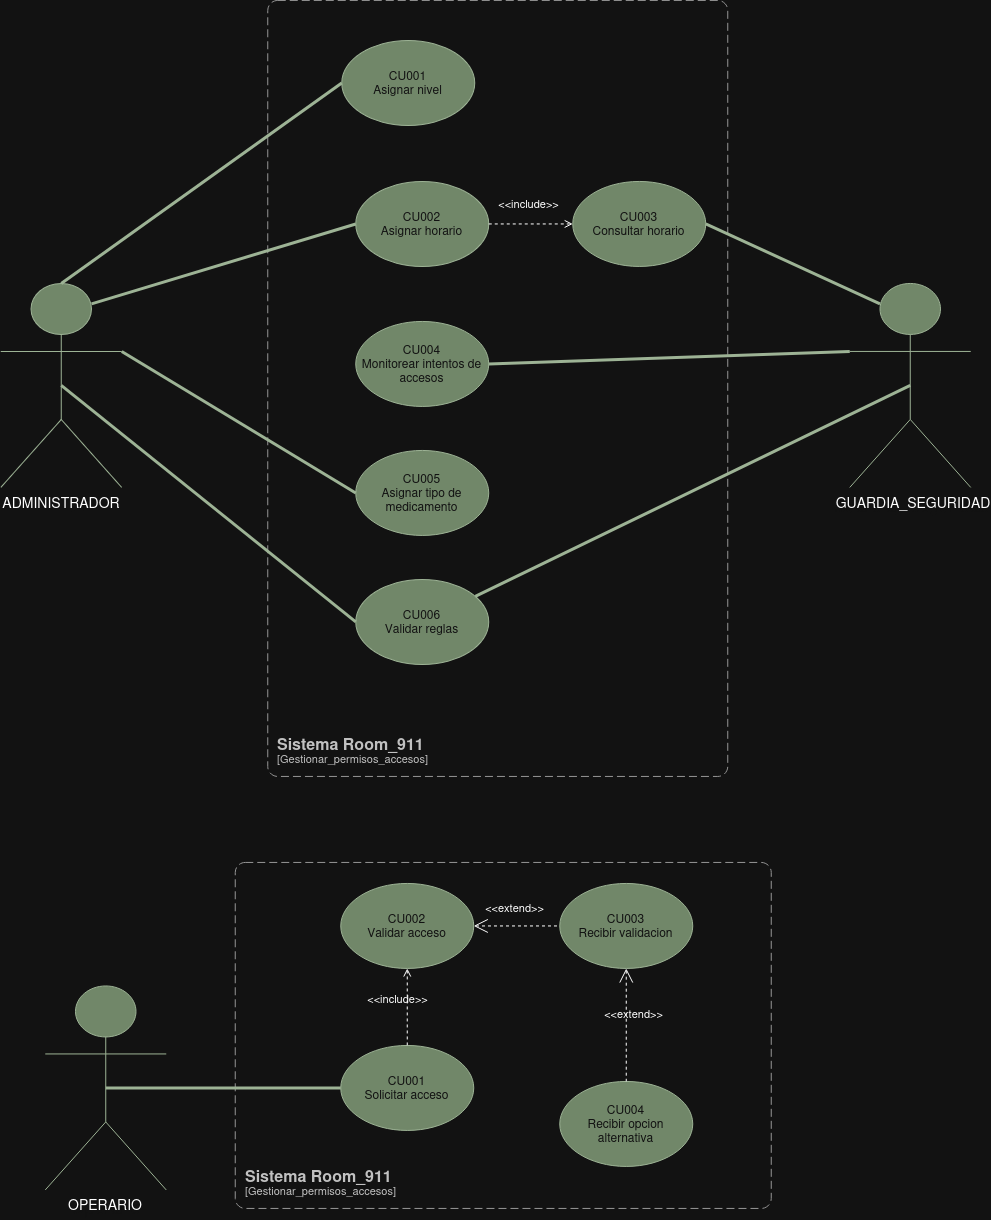

The diagram above was exported from draw.io. Its source (the exported page's mxGraphModel, read from the mxfile embedded in the PNG):
<mxGraphModel dx="1991" dy="1223" grid="0" gridSize="10" guides="1" tooltips="1" connect="1" arrows="1" fold="1" page="0" pageScale="1" pageWidth="827" pageHeight="1169" math="0" shadow="0">
  <root>
    <mxCell id="0" />
    <mxCell id="1" parent="0" />
    <mxCell id="H1_m40yR8AgTrjQJ29bQ-1" parent="1" style="shape=umlActor;verticalLabelPosition=bottom;verticalAlign=top;html=1;fillColor=#6d8764;fontColor=#ffffff;strokeColor=#3A5431;" value="&lt;font style=&quot;font-size: 18px;&quot;&gt;Administrador&lt;/font&gt;" vertex="1">
      <mxGeometry height="204" width="121" x="268" y="293" as="geometry" />
    </mxCell>
    <mxCell id="H1_m40yR8AgTrjQJ29bQ-2" parent="1" style="ellipse;whiteSpace=wrap;html=1;fillColor=#6d8764;fontColor=#ffffff;strokeColor=#3A5431;" value="&lt;div&gt;CU002&lt;/div&gt;&lt;div&gt;Asignar horario&lt;/div&gt;" vertex="1">
      <mxGeometry height="85" width="133" x="623" y="191" as="geometry" />
    </mxCell>
    <mxCell id="H1_m40yR8AgTrjQJ29bQ-3" parent="1" style="ellipse;whiteSpace=wrap;html=1;fillColor=#6d8764;fontColor=#ffffff;strokeColor=#3A5431;" value="&lt;div&gt;CU006&lt;/div&gt;Validar reglas" vertex="1">
      <mxGeometry height="85" width="133" x="623" y="589" as="geometry" />
    </mxCell>
    <mxCell id="H1_m40yR8AgTrjQJ29bQ-4" parent="1" style="ellipse;whiteSpace=wrap;html=1;fillColor=#6d8764;fontColor=#ffffff;strokeColor=#3A5431;" value="&lt;div&gt;CU001&lt;/div&gt;&lt;div&gt;Asignar nivel&lt;/div&gt;" vertex="1">
      <mxGeometry height="85" width="133" x="609" y="50" as="geometry" />
    </mxCell>
    <object placeholders="1" c4Name="Sistema Room_911" c4Type="SystemScopeBoundary" c4Application="Gestionar_permisos_accesos" label="&lt;font style=&quot;font-size: 16px&quot;&gt;&lt;b&gt;&lt;div style=&quot;text-align: left&quot;&gt;%c4Name%&lt;/div&gt;&lt;/b&gt;&lt;/font&gt;&lt;div style=&quot;text-align: left&quot;&gt;[%c4Application%]&lt;/div&gt;" id="H1_m40yR8AgTrjQJ29bQ-5">
      <mxCell parent="1" style="rounded=1;fontSize=11;whiteSpace=wrap;html=1;dashed=1;arcSize=20;fillColor=none;strokeColor=#666666;fontColor=#333333;labelBackgroundColor=none;align=left;verticalAlign=bottom;labelBorderColor=none;spacingTop=0;spacing=10;dashPattern=8 4;metaEdit=1;rotatable=0;perimeter=rectanglePerimeter;noLabel=0;labelPadding=0;allowArrows=0;connectable=0;expand=0;recursiveResize=0;editable=1;pointerEvents=0;absoluteArcSize=1;points=[[0.25,0,0],[0.5,0,0],[0.75,0,0],[1,0.25,0],[1,0.5,0],[1,0.75,0],[0.75,1,0],[0.5,1,0],[0.25,1,0],[0,0.75,0],[0,0.5,0],[0,0.25,0]];" vertex="1">
        <mxGeometry height="776" width="460" x="535" y="10" as="geometry" />
      </mxCell>
    </object>
    <mxCell id="H1_m40yR8AgTrjQJ29bQ-9" parent="1" style="ellipse;whiteSpace=wrap;html=1;fillColor=#6d8764;fontColor=#ffffff;strokeColor=#3A5431;" value="&lt;div&gt;CU005&lt;/div&gt;Asignar tipo de medicamento" vertex="1">
      <mxGeometry height="85" width="133" x="623" y="460" as="geometry" />
    </mxCell>
    <mxCell id="H1_m40yR8AgTrjQJ29bQ-11" edge="1" parent="1" source="H1_m40yR8AgTrjQJ29bQ-1" style="endArrow=none;startArrow=none;endFill=0;startFill=0;endSize=8;html=1;verticalAlign=bottom;labelBackgroundColor=none;strokeWidth=3;rounded=0;exitX=0.5;exitY=0;exitDx=0;exitDy=0;exitPerimeter=0;entryX=0;entryY=0.5;entryDx=0;entryDy=0;fillColor=#6d8764;strokeColor=#3A5431;" target="H1_m40yR8AgTrjQJ29bQ-4" value="">
      <mxGeometry relative="1" width="160" as="geometry">
        <mxPoint x="-345" y="591" as="sourcePoint" />
        <mxPoint x="-46" y="171" as="targetPoint" />
      </mxGeometry>
    </mxCell>
    <mxCell id="H1_m40yR8AgTrjQJ29bQ-12" edge="1" parent="1" source="H1_m40yR8AgTrjQJ29bQ-1" style="endArrow=none;startArrow=none;endFill=0;startFill=0;endSize=8;html=1;verticalAlign=bottom;labelBackgroundColor=none;strokeWidth=3;rounded=0;exitX=0.75;exitY=0.1;exitDx=0;exitDy=0;exitPerimeter=0;entryX=0;entryY=0.5;entryDx=0;entryDy=0;fillColor=#6d8764;strokeColor=#3A5431;" target="H1_m40yR8AgTrjQJ29bQ-2" value="">
      <mxGeometry relative="1" width="160" as="geometry">
        <mxPoint x="167" y="738" as="sourcePoint" />
        <mxPoint x="660" y="488" as="targetPoint" />
      </mxGeometry>
    </mxCell>
    <mxCell id="H1_m40yR8AgTrjQJ29bQ-14" edge="1" parent="1" source="H1_m40yR8AgTrjQJ29bQ-1" style="endArrow=none;startArrow=none;endFill=0;startFill=0;endSize=8;html=1;verticalAlign=bottom;labelBackgroundColor=none;strokeWidth=3;rounded=0;exitX=1;exitY=0.3333333333333333;exitDx=0;exitDy=0;exitPerimeter=0;fillColor=#6d8764;strokeColor=#3A5431;entryX=0;entryY=0.5;entryDx=0;entryDy=0;" target="H1_m40yR8AgTrjQJ29bQ-9" value="">
      <mxGeometry relative="1" width="160" as="geometry">
        <mxPoint x="255" y="681" as="sourcePoint" />
        <mxPoint x="608.9999999999964" y="522.5" as="targetPoint" />
      </mxGeometry>
    </mxCell>
    <mxCell id="H1_m40yR8AgTrjQJ29bQ-20" parent="1" style="shape=umlActor;verticalLabelPosition=bottom;verticalAlign=top;html=1;fillColor=#6d8764;fontColor=#ffffff;strokeColor=#3A5431;" value="&lt;font style=&quot;font-size: 18px;&quot;&gt;Guardia_ seguridad&lt;/font&gt;" vertex="1">
      <mxGeometry height="204" width="121" x="1117" y="293" as="geometry" />
    </mxCell>
    <mxCell id="H1_m40yR8AgTrjQJ29bQ-23" edge="1" parent="1" source="H1_m40yR8AgTrjQJ29bQ-20" style="endArrow=none;startArrow=none;endFill=0;startFill=0;endSize=8;html=1;verticalAlign=bottom;labelBackgroundColor=none;strokeWidth=3;rounded=0;exitX=0;exitY=0.3333333333333333;exitDx=0;exitDy=0;exitPerimeter=0;fillColor=#6d8764;strokeColor=#3A5431;entryX=1;entryY=0.5;entryDx=0;entryDy=0;" target="H1_m40yR8AgTrjQJ29bQ-30" value="">
      <mxGeometry relative="1" width="160" as="geometry">
        <mxPoint x="1372" y="654" as="sourcePoint" />
        <mxPoint x="939.0000000000136" y="626" as="targetPoint" />
      </mxGeometry>
    </mxCell>
    <mxCell id="H1_m40yR8AgTrjQJ29bQ-28" edge="1" parent="1" source="H1_m40yR8AgTrjQJ29bQ-2" style="html=1;verticalAlign=bottom;labelBackgroundColor=none;endArrow=open;endFill=0;dashed=1;rounded=0;exitX=1;exitY=0.5;exitDx=0;exitDy=0;entryX=0;entryY=0.5;entryDx=0;entryDy=0;" target="7P7rm8xy6TIYWDkNHuQk-1" value="&amp;lt;&amp;lt;include&amp;gt;&amp;gt;">
      <mxGeometry relative="1" width="160" x="-0.0535" y="10" as="geometry">
        <mxPoint as="offset" />
        <mxPoint x="1530.0000000000036" y="235" as="sourcePoint" />
        <mxPoint x="1593.9999999999868" y="154.5" as="targetPoint" />
      </mxGeometry>
    </mxCell>
    <mxCell id="H1_m40yR8AgTrjQJ29bQ-30" parent="1" style="ellipse;whiteSpace=wrap;html=1;fillColor=#6d8764;fontColor=#ffffff;strokeColor=#3A5431;" value="&lt;div&gt;CU004&lt;/div&gt;Monitorear intentos de accesos" vertex="1">
      <mxGeometry height="85" width="133" x="623" y="331" as="geometry" />
    </mxCell>
    <mxCell id="7P7rm8xy6TIYWDkNHuQk-1" parent="1" style="ellipse;whiteSpace=wrap;html=1;fillColor=#6d8764;fontColor=#ffffff;strokeColor=#3A5431;" value="&lt;div&gt;CU003&lt;/div&gt;&lt;div&gt;Consultar horario&lt;/div&gt;" vertex="1">
      <mxGeometry height="85" width="133" x="840" y="191" as="geometry" />
    </mxCell>
    <mxCell id="gX6fY2fJg2clArUTkiMY-1" edge="1" parent="1" source="H1_m40yR8AgTrjQJ29bQ-20" style="endArrow=none;startArrow=none;endFill=0;startFill=0;endSize=8;html=1;verticalAlign=bottom;labelBackgroundColor=none;strokeWidth=3;rounded=0;exitX=0.25;exitY=0.1;exitDx=0;exitDy=0;exitPerimeter=0;fillColor=#6d8764;strokeColor=#3A5431;entryX=1;entryY=0.5;entryDx=0;entryDy=0;" target="7P7rm8xy6TIYWDkNHuQk-1" value="">
      <mxGeometry relative="1" width="160" as="geometry">
        <mxPoint x="1313" y="436" as="sourcePoint" />
        <mxPoint x="935" y="561" as="targetPoint" />
      </mxGeometry>
    </mxCell>
    <mxCell id="gX6fY2fJg2clArUTkiMY-2" parent="1" style="text;html=1;whiteSpace=wrap;strokeColor=none;fillColor=none;align=center;verticalAlign=middle;rounded=0;" value="&lt;font style=&quot;font-size: 14px;&quot;&gt;ADMINISTRADOR&lt;/font&gt;" vertex="1">
      <mxGeometry height="30" width="60" x="298.5" y="497" as="geometry" />
    </mxCell>
    <mxCell id="gX6fY2fJg2clArUTkiMY-3" parent="1" style="text;html=1;whiteSpace=wrap;strokeColor=none;fillColor=none;align=center;verticalAlign=middle;rounded=0;" value="&lt;font style=&quot;font-size: 14px;&quot;&gt;GUARDIA_SEGURIDAD&lt;/font&gt;" vertex="1">
      <mxGeometry height="30" width="60" x="1150.5" y="497" as="geometry" />
    </mxCell>
    <mxCell id="gX6fY2fJg2clArUTkiMY-4" edge="1" parent="1" source="H1_m40yR8AgTrjQJ29bQ-20" style="endArrow=none;startArrow=none;endFill=0;startFill=0;endSize=8;html=1;verticalAlign=bottom;labelBackgroundColor=none;strokeWidth=3;rounded=0;exitX=0.5;exitY=0.5;exitDx=0;exitDy=0;exitPerimeter=0;fillColor=#6d8764;strokeColor=#3A5431;" target="H1_m40yR8AgTrjQJ29bQ-3" value="">
      <mxGeometry relative="1" width="160" as="geometry">
        <mxPoint x="1489" y="675" as="sourcePoint" />
        <mxPoint x="1125" y="661" as="targetPoint" />
      </mxGeometry>
    </mxCell>
    <mxCell id="gX6fY2fJg2clArUTkiMY-5" edge="1" parent="1" source="H1_m40yR8AgTrjQJ29bQ-1" style="endArrow=none;startArrow=none;endFill=0;startFill=0;endSize=8;html=1;verticalAlign=bottom;labelBackgroundColor=none;strokeWidth=3;rounded=0;exitX=0.5;exitY=0.5;exitDx=0;exitDy=0;exitPerimeter=0;fillColor=#6d8764;strokeColor=#3A5431;entryX=0;entryY=0.5;entryDx=0;entryDy=0;" target="H1_m40yR8AgTrjQJ29bQ-3" value="">
      <mxGeometry relative="1" width="160" as="geometry">
        <mxPoint x="465" y="535" as="sourcePoint" />
        <mxPoint x="615.29" y="617" as="targetPoint" />
      </mxGeometry>
    </mxCell>
    <mxCell id="5K_GTUCu7WgDGu8Trgj_-1" parent="1" style="shape=umlActor;verticalLabelPosition=bottom;verticalAlign=top;html=1;fillColor=#6d8764;fontColor=#ffffff;strokeColor=#3A5431;" value="&lt;font style=&quot;font-size: 18px;&quot;&gt;Operario&lt;/font&gt;" vertex="1">
      <mxGeometry height="204" width="121" x="312.5" y="995.5" as="geometry" />
    </mxCell>
    <mxCell id="5K_GTUCu7WgDGu8Trgj_-3" parent="1" style="ellipse;whiteSpace=wrap;html=1;fillColor=#6d8764;fontColor=#ffffff;strokeColor=#3A5431;" value="&lt;div&gt;CU001&lt;/div&gt;&lt;div&gt;Solicitar acceso&lt;/div&gt;" vertex="1">
      <mxGeometry height="85" width="133" x="608" y="1055" as="geometry" />
    </mxCell>
    <object placeholders="1" c4Name="Sistema Room_911" c4Type="SystemScopeBoundary" c4Application="Gestionar_permisos_accesos" label="&lt;font style=&quot;font-size: 16px&quot;&gt;&lt;b&gt;&lt;div style=&quot;text-align: left&quot;&gt;%c4Name%&lt;/div&gt;&lt;/b&gt;&lt;/font&gt;&lt;div style=&quot;text-align: left&quot;&gt;[%c4Application%]&lt;/div&gt;" id="5K_GTUCu7WgDGu8Trgj_-4">
      <mxCell parent="1" style="rounded=1;fontSize=11;whiteSpace=wrap;html=1;dashed=1;arcSize=20;fillColor=none;strokeColor=#666666;fontColor=#333333;labelBackgroundColor=none;align=left;verticalAlign=bottom;labelBorderColor=none;spacingTop=0;spacing=10;dashPattern=8 4;metaEdit=1;rotatable=0;perimeter=rectanglePerimeter;noLabel=0;labelPadding=0;allowArrows=0;connectable=0;expand=0;recursiveResize=0;editable=1;pointerEvents=0;absoluteArcSize=1;points=[[0.25,0,0],[0.5,0,0],[0.75,0,0],[1,0.25,0],[1,0.5,0],[1,0.75,0],[0.75,1,0],[0.5,1,0],[0.25,1,0],[0,0.75,0],[0,0.5,0],[0,0.25,0]];" vertex="1">
        <mxGeometry height="346" width="536" x="502.5" y="872" as="geometry" />
      </mxCell>
    </object>
    <mxCell id="5K_GTUCu7WgDGu8Trgj_-5" parent="1" style="ellipse;whiteSpace=wrap;html=1;fillColor=#6d8764;fontColor=#ffffff;strokeColor=#3A5431;" value="&lt;div&gt;CU002&lt;/div&gt;Validar acceso" vertex="1">
      <mxGeometry height="85" width="133" x="608" y="893" as="geometry" />
    </mxCell>
    <mxCell id="5K_GTUCu7WgDGu8Trgj_-6" parent="1" style="ellipse;whiteSpace=wrap;html=1;fillColor=#6d8764;fontColor=#ffffff;strokeColor=#3A5431;" value="&lt;div&gt;CU004&lt;/div&gt;Recibir opcion alternativa" vertex="1">
      <mxGeometry height="85" width="133" x="827" y="1091" as="geometry" />
    </mxCell>
    <mxCell id="5K_GTUCu7WgDGu8Trgj_-9" parent="1" style="ellipse;whiteSpace=wrap;html=1;fillColor=#6d8764;fontColor=#ffffff;strokeColor=#3A5431;" value="&lt;div&gt;CU003&lt;/div&gt;&lt;div&gt;Recibir validacion&lt;/div&gt;" vertex="1">
      <mxGeometry height="85" width="133" x="827" y="893" as="geometry" />
    </mxCell>
    <mxCell id="5K_GTUCu7WgDGu8Trgj_-10" edge="1" parent="1" source="5K_GTUCu7WgDGu8Trgj_-1" style="endArrow=none;startArrow=none;endFill=0;startFill=0;endSize=8;html=1;verticalAlign=bottom;labelBackgroundColor=none;strokeWidth=3;rounded=0;exitX=0.5;exitY=0.5;exitDx=0;exitDy=0;exitPerimeter=0;fillColor=#6d8764;strokeColor=#3A5431;entryX=0;entryY=0.5;entryDx=0;entryDy=0;" target="5K_GTUCu7WgDGu8Trgj_-3" value="">
      <mxGeometry relative="1" width="160" as="geometry">
        <mxPoint x="308.5" y="1164" as="sourcePoint" />
        <mxPoint x="532.5" y="1222" as="targetPoint" />
      </mxGeometry>
    </mxCell>
    <mxCell id="5K_GTUCu7WgDGu8Trgj_-13" edge="1" parent="1" source="5K_GTUCu7WgDGu8Trgj_-3" style="html=1;verticalAlign=bottom;labelBackgroundColor=none;endArrow=open;endFill=0;dashed=1;rounded=0;exitX=0.5;exitY=0;exitDx=0;exitDy=0;entryX=0.5;entryY=1;entryDx=0;entryDy=0;" target="5K_GTUCu7WgDGu8Trgj_-5" value="&amp;lt;&amp;lt;include&amp;gt;&amp;gt;">
      <mxGeometry relative="1" width="160" x="-0.0535" y="10" as="geometry">
        <mxPoint as="offset" />
        <mxPoint x="805" y="999" as="sourcePoint" />
        <mxPoint x="889" y="999" as="targetPoint" />
      </mxGeometry>
    </mxCell>
    <mxCell id="mdlCD76Rs0pvKf9xwwKV-1" edge="1" parent="1" source="5K_GTUCu7WgDGu8Trgj_-5" style="edgeStyle=none;html=1;startArrow=open;endArrow=none;startSize=12;verticalAlign=bottom;dashed=1;labelBackgroundColor=none;rounded=0;exitX=1;exitY=0.5;exitDx=0;exitDy=0;entryX=0;entryY=0.5;entryDx=0;entryDy=0;" target="5K_GTUCu7WgDGu8Trgj_-9" value="&amp;lt;&amp;lt;extend&amp;gt;&amp;gt;">
      <mxGeometry relative="1" width="160" x="-0.0317" y="8" as="geometry">
        <mxPoint x="-1" as="offset" />
        <mxPoint x="729" y="1220" as="sourcePoint" />
        <mxPoint x="798" y="1220" as="targetPoint" />
      </mxGeometry>
    </mxCell>
    <mxCell id="mdlCD76Rs0pvKf9xwwKV-2" edge="1" parent="1" source="5K_GTUCu7WgDGu8Trgj_-9" style="edgeStyle=none;html=1;startArrow=open;endArrow=none;startSize=12;verticalAlign=bottom;dashed=1;labelBackgroundColor=none;rounded=0;entryX=0.5;entryY=0;entryDx=0;entryDy=0;exitX=0.5;exitY=1;exitDx=0;exitDy=0;" target="5K_GTUCu7WgDGu8Trgj_-6" value="&amp;lt;&amp;lt;extend&amp;gt;&amp;gt;">
      <mxGeometry relative="1" width="160" x="-0.0317" y="8" as="geometry">
        <mxPoint x="-1" as="offset" />
        <mxPoint x="827" y="1025" as="sourcePoint" />
        <mxPoint x="913" y="1025" as="targetPoint" />
      </mxGeometry>
    </mxCell>
    <mxCell id="mdlCD76Rs0pvKf9xwwKV-3" parent="1" style="text;html=1;whiteSpace=wrap;strokeColor=none;fillColor=none;align=center;verticalAlign=middle;rounded=0;fontSize=14;" value="OPERARIO" vertex="1">
      <mxGeometry height="30" width="60" x="343" y="1199.5" as="geometry" />
    </mxCell>
  </root>
</mxGraphModel>